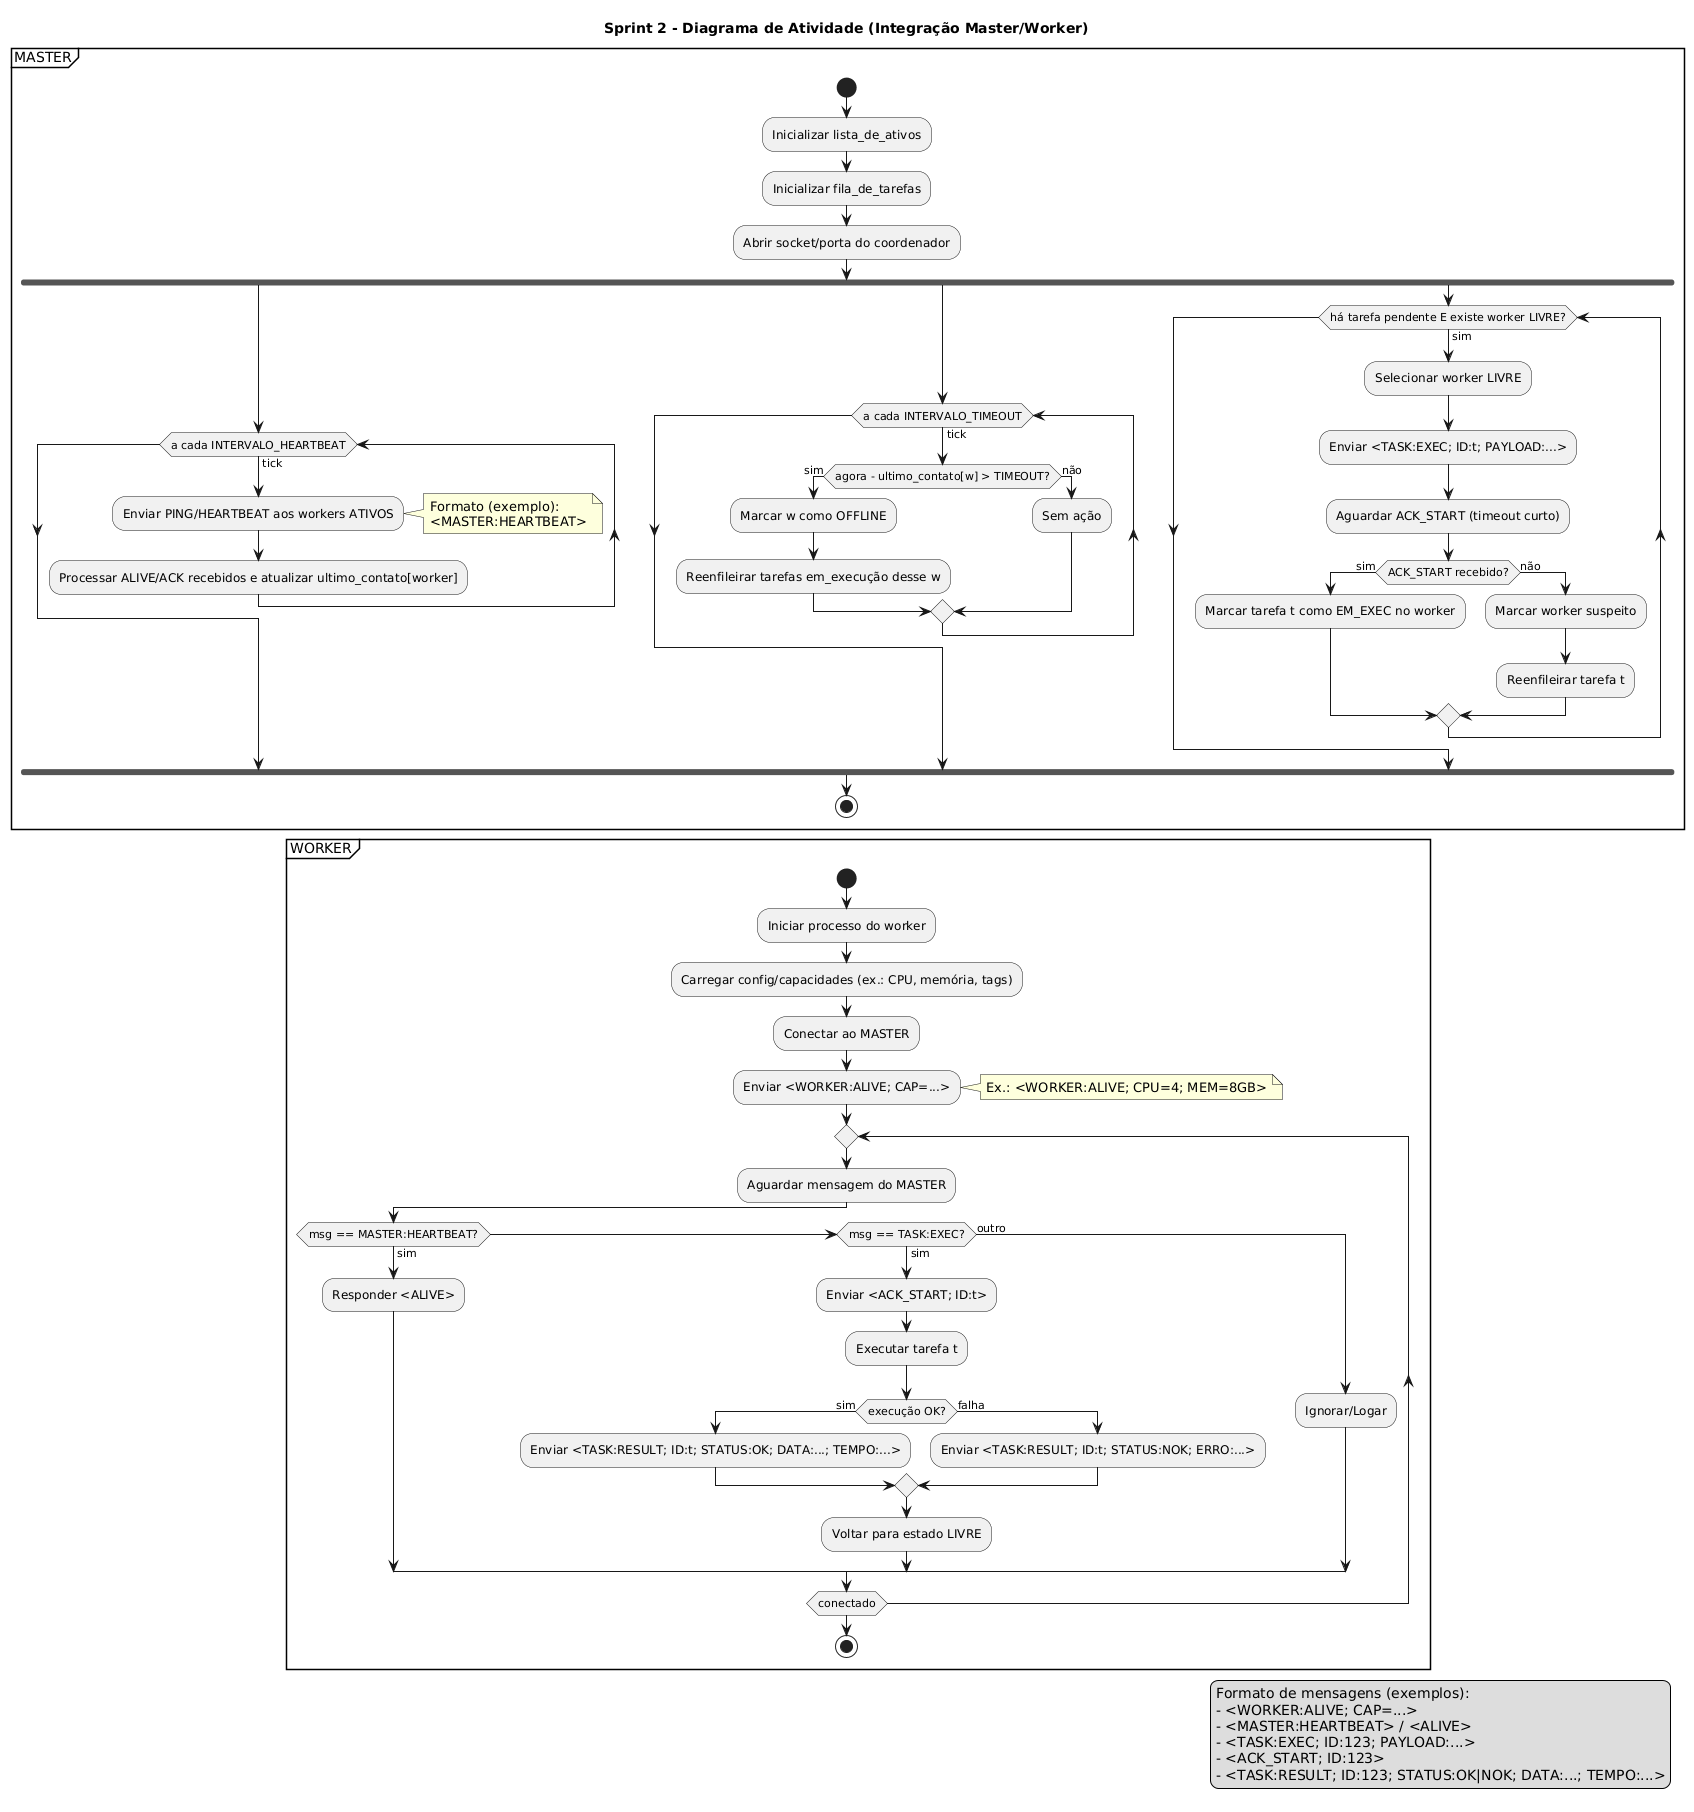

The diagram above was rendered by PlantUML. Its source (embedded in the PNG):
@startuml
title Sprint 2 - Diagrama de Atividade (Integração Master/Worker)

' --- Partições para deixar claro quem faz o quê ---
partition "MASTER" {
  start
  :Inicializar lista_de_ativos;
  :Inicializar fila_de_tarefas;
  :Abrir socket/porta do coordenador;

  fork
    ' --------- Loop de Heartbeat do MASTER ---------
    while (a cada INTERVALO_HEARTBEAT) is (tick)
      :Enviar PING/HEARTBEAT aos workers ATIVOS;
      note right
        Formato (exemplo): 
        <MASTER:HEARTBEAT>
      end note
      :Processar ALIVE/ACK recebidos e atualizar ultimo_contato[worker];
    endwhile
  fork again
    ' --------- Loop de Timeout do MASTER ---------
    while (a cada INTERVALO_TIMEOUT) is (tick)
      if (agora - ultimo_contato[w] > TIMEOUT?) then (sim)
        :Marcar w como OFFLINE;
        :Reenfileirar tarefas em_execução desse w;
      else (não)
        :Sem ação;
      endif
    endwhile
  fork again
    ' --------- Loop de Dispatch (envio de tarefas) ---------
    while (há tarefa pendente E existe worker LIVRE?) is (sim)
      :Selecionar worker LIVRE;
      :Enviar <TASK:EXEC; ID:t; PAYLOAD:...>;
      :Aguardar ACK_START (timeout curto);
      if (ACK_START recebido?) then (sim)
        :Marcar tarefa t como EM_EXEC no worker;
      else (não)
        :Marcar worker suspeito;
        :Reenfileirar tarefa t;
      endif
    endwhile
  end fork
  stop
}

partition "WORKER" {
  start
  :Iniciar processo do worker;
  :Carregar config/capacidades (ex.: CPU, memória, tags);
  :Conectar ao MASTER;

  :Enviar <WORKER:ALIVE; CAP=...>;
  note right
    Ex.: <WORKER:ALIVE; CPU=4; MEM=8GB>
  end note

  repeat
    :Aguardar mensagem do MASTER;

    if (msg == MASTER:HEARTBEAT?) then (sim)
      :Responder <ALIVE>;
    elseif (msg == TASK:EXEC?) then (sim)
      :Enviar <ACK_START; ID:t>;
      :Executar tarefa t;
      if (execução OK?) then (sim)
        :Enviar <TASK:RESULT; ID:t; STATUS:OK; DATA:...; TEMPO:...>;
      else (falha)
        :Enviar <TASK:RESULT; ID:t; STATUS:NOK; ERRO:...>;
      endif
      :Voltar para estado LIVRE;
    else (outro)
      :Ignorar/Logar;
    endif
  repeat while (conectado)

  stop
}

' -------------------- Legenda de Mensagens --------------------
legend right
Formato de mensagens (exemplos):
- <WORKER:ALIVE; CAP=...>
- <MASTER:HEARTBEAT> / <ALIVE>
- <TASK:EXEC; ID:123; PAYLOAD:...>
- <ACK_START; ID:123>
- <TASK:RESULT; ID:123; STATUS:OK|NOK; DATA:...; TEMPO:...>
endlegend
@enduml